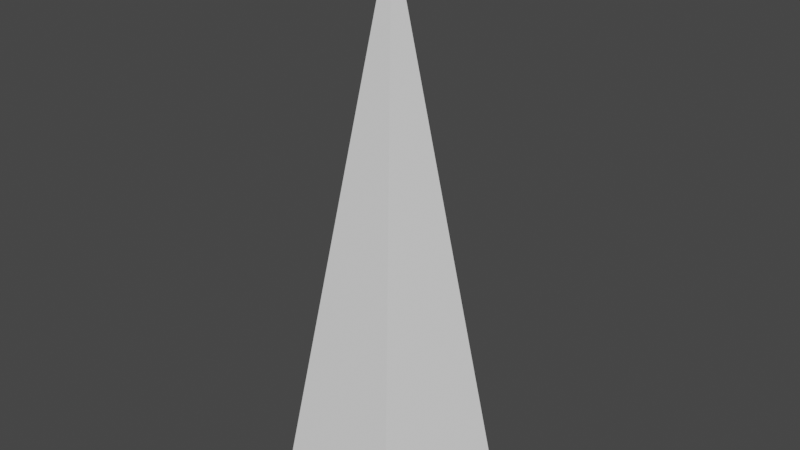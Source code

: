 # Source: tree.blend  (saved by Blender 2.82.7; exported with 4.5.12 LTS)
import bpy
from mathutils import Matrix  # noqa: F401  (used for matrix-valued properties, if any)

bpy.ops.wm.read_factory_settings(use_empty=True)
scene = bpy.context.scene
scene.name = 'Scene'

# ---- collections
col_collection = bpy.data.collections.new('Collection'); scene.collection.children.link(col_collection)

# ---- world
world_world = bpy.data.worlds.new('World'); scene.world = world_world
world_world.use_nodes = True; world_world.node_tree.nodes.clear()
_N = world_world.node_tree.nodes; _L = world_world.node_tree.links
n0 = _N.new('ShaderNodeOutputWorld'); n0.name = 'World Output'; n0.location = (300, 300)
n1 = _N.new('ShaderNodeBackground'); n1.name = 'Background'; n1.location = (10, 300)
n1.inputs[0].default_value = (0.05088, 0.05088, 0.05088, 1.0)
_L.new(n1.outputs[0], n0.inputs[0])
n0.is_active_output = True
world_world.color = (0.05088, 0.05088, 0.05088)
world_world.use_sun_shadow = False
world_world.sun_shadow_jitter_overblur = 0.0

# ---- meshes
me_cone = bpy.data.meshes.new('Cone')
me_cone.from_pydata([(0.0, 1.0, -1.0), (0.9511, 0.309, -1.0), (0.5878, -0.809, -1.0), (0.0, 0.0, 4.0), (-0.5878, -0.809, -1.0), (-0.9511, 0.309, -1.0)], [], [(0, 3, 1), (1, 3, 2), (2, 3, 4), (4, 3, 5), (5, 3, 0)])
_uv = me_cone.uv_layers.new(name='UVMap')
_uv.uv.foreach_set('vector', [0.1602, 0.9331, 0.1602, 0.8337, 0.2547, 0.8645, 0.2547, 0.8645, 0.1602, 0.8337, 0.2186, 0.7533, 0.2186, 0.7533, 0.1602, 0.8337, 0.1017, 0.7533, 0.1017, 0.7533, 0.1602, 0.8337, 0.06564, 0.8645, 0.06564, 0.8645, 0.1602, 0.8337, 0.1602, 0.9331])
me_cone.use_remesh_fix_poles = True
me_cone.use_remesh_preserve_attributes = False
me_cone.use_mirror_vertex_groups = False
me_cone.update()

# ---- objects
ob_cone = bpy.data.objects.new('Cone', me_cone)

# ---- transforms, parenting, visibility, modifiers, constraints
ob_cone.location = (0.0, 0.0, 0.0)
ob_cone.lineart.crease_threshold = 0.0

# ---- collection membership
col_collection.objects.link(ob_cone)

# ---- scene / render settings (as saved in the file)
scene.frame_start = 1; scene.frame_end = 250; scene.frame_set(1)
scene.render.engine = 'BLENDER_EEVEE_NEXT'
scene.cycles.use_denoising = False
scene.cycles.samples = 128
scene.cycles.sampling_pattern = 'TABULATED_SOBOL'
scene.cycles.use_adaptive_sampling = False
scene.cycles.use_light_tree = False
scene.view_settings.view_transform = 'Filmic'
bpy.context.view_layer.update()

# ---- added for rendering (the .blend has no active camera and no usable light): camera, sun
cam_auto = bpy.data.cameras.new('AutoCamera')
cam_auto.lens = 50.0
cam_auto.sensor_width = 36.0
cam_auto.clip_end = 1000.0
ob_auto_camera = bpy.data.objects.new('AutoCamera', cam_auto)
scene.collection.objects.link(ob_auto_camera)
ob_auto_camera.location = (5.2249, -6.17439, 5.67992)
ob_auto_camera.rotation_euler = (1.09748, -7.21219e-08, 0.694738)
scene.camera = ob_auto_camera
light_auto_sun = bpy.data.lights.new('AutoSun', 'SUN')
light_auto_sun.energy = 3.0
light_auto_sun.angle = 0.0523599
ob_auto_sun = bpy.data.objects.new('AutoSun', light_auto_sun)
scene.collection.objects.link(ob_auto_sun)
ob_auto_sun.rotation_euler = (0.872665, 0.174533, 0.523599)
bpy.context.view_layer.update()
